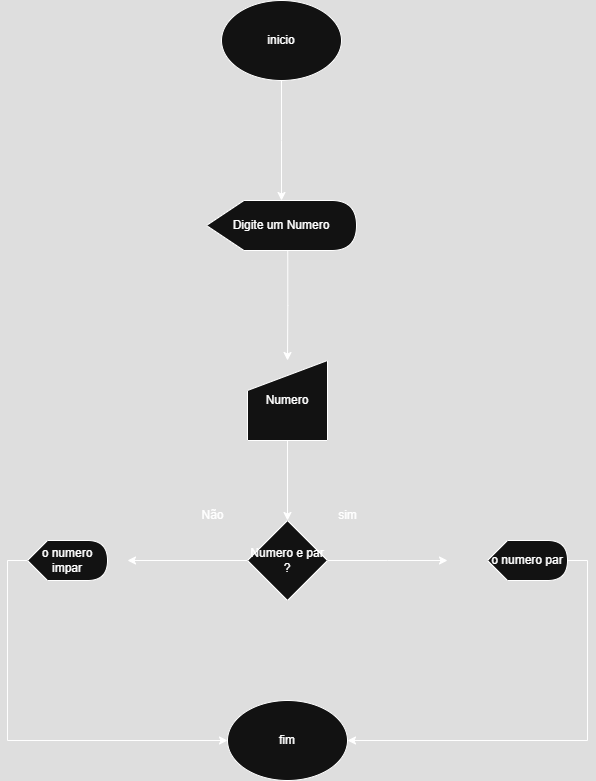

The diagram above was exported from draw.io. Its source (the exported page's mxGraphModel, read from the mxfile embedded in the PNG):
<mxGraphModel dx="1044" dy="608" grid="1" gridSize="10" guides="1" tooltips="1" connect="1" arrows="1" fold="1" page="1" pageScale="1" pageWidth="827" pageHeight="1169" math="0" shadow="0">
  <root>
    <mxCell id="0" />
    <mxCell id="1" parent="0" />
    <mxCell id="fOafj7yEvNz2dt4urdhl-2" style="edgeStyle=orthogonalEdgeStyle;rounded=0;orthogonalLoop=1;jettySize=auto;html=1;exitX=0.5;exitY=1;exitDx=0;exitDy=0;" edge="1" parent="1" source="fOafj7yEvNz2dt4urdhl-1">
      <mxGeometry relative="1" as="geometry">
        <mxPoint x="354" y="240" as="targetPoint" />
      </mxGeometry>
    </mxCell>
    <mxCell id="fOafj7yEvNz2dt4urdhl-1" value="inicio" style="ellipse;whiteSpace=wrap;html=1;" vertex="1" parent="1">
      <mxGeometry x="294" y="40" width="120" height="80" as="geometry" />
    </mxCell>
    <mxCell id="fOafj7yEvNz2dt4urdhl-5" style="edgeStyle=orthogonalEdgeStyle;rounded=0;orthogonalLoop=1;jettySize=auto;html=1;exitX=0;exitY=0;exitDx=81.25;exitDy=50;exitPerimeter=0;" edge="1" parent="1" source="fOafj7yEvNz2dt4urdhl-3">
      <mxGeometry relative="1" as="geometry">
        <mxPoint x="360" y="400" as="targetPoint" />
      </mxGeometry>
    </mxCell>
    <mxCell id="fOafj7yEvNz2dt4urdhl-3" value="Digite um Numero" style="shape=display;whiteSpace=wrap;html=1;" vertex="1" parent="1">
      <mxGeometry x="279" y="240" width="150" height="50" as="geometry" />
    </mxCell>
    <mxCell id="fOafj7yEvNz2dt4urdhl-10" value="" style="edgeStyle=orthogonalEdgeStyle;rounded=0;orthogonalLoop=1;jettySize=auto;html=1;" edge="1" parent="1" source="fOafj7yEvNz2dt4urdhl-6" target="fOafj7yEvNz2dt4urdhl-9">
      <mxGeometry relative="1" as="geometry" />
    </mxCell>
    <mxCell id="fOafj7yEvNz2dt4urdhl-6" value="Numero" style="shape=manualInput;whiteSpace=wrap;html=1;" vertex="1" parent="1">
      <mxGeometry x="320" y="400" width="80" height="80" as="geometry" />
    </mxCell>
    <mxCell id="fOafj7yEvNz2dt4urdhl-7" value="Não" style="text;html=1;align=center;verticalAlign=middle;resizable=0;points=[];autosize=1;strokeColor=none;fillColor=none;" vertex="1" parent="1">
      <mxGeometry x="260" y="540" width="50" height="30" as="geometry" />
    </mxCell>
    <mxCell id="fOafj7yEvNz2dt4urdhl-8" value="sim" style="text;html=1;align=center;verticalAlign=middle;resizable=0;points=[];autosize=1;strokeColor=none;fillColor=none;" vertex="1" parent="1">
      <mxGeometry x="400" y="540" width="40" height="30" as="geometry" />
    </mxCell>
    <mxCell id="fOafj7yEvNz2dt4urdhl-11" style="edgeStyle=orthogonalEdgeStyle;rounded=0;orthogonalLoop=1;jettySize=auto;html=1;exitX=1;exitY=0.5;exitDx=0;exitDy=0;" edge="1" parent="1" source="fOafj7yEvNz2dt4urdhl-9">
      <mxGeometry relative="1" as="geometry">
        <mxPoint x="520" y="600" as="targetPoint" />
      </mxGeometry>
    </mxCell>
    <mxCell id="fOafj7yEvNz2dt4urdhl-12" style="edgeStyle=orthogonalEdgeStyle;rounded=0;orthogonalLoop=1;jettySize=auto;html=1;exitX=0;exitY=0.5;exitDx=0;exitDy=0;" edge="1" parent="1" source="fOafj7yEvNz2dt4urdhl-9">
      <mxGeometry relative="1" as="geometry">
        <mxPoint x="200" y="600" as="targetPoint" />
      </mxGeometry>
    </mxCell>
    <mxCell id="fOafj7yEvNz2dt4urdhl-9" value="Numero e par ?" style="rhombus;whiteSpace=wrap;html=1;" vertex="1" parent="1">
      <mxGeometry x="320" y="560" width="80" height="80" as="geometry" />
    </mxCell>
    <mxCell id="fOafj7yEvNz2dt4urdhl-16" style="edgeStyle=orthogonalEdgeStyle;rounded=0;orthogonalLoop=1;jettySize=auto;html=1;exitX=1;exitY=0.5;exitDx=0;exitDy=0;exitPerimeter=0;entryX=1;entryY=0.5;entryDx=0;entryDy=0;" edge="1" parent="1" source="fOafj7yEvNz2dt4urdhl-13" target="fOafj7yEvNz2dt4urdhl-15">
      <mxGeometry relative="1" as="geometry" />
    </mxCell>
    <mxCell id="fOafj7yEvNz2dt4urdhl-13" value="o numero par" style="shape=display;whiteSpace=wrap;html=1;" vertex="1" parent="1">
      <mxGeometry x="560" y="580" width="80" height="40" as="geometry" />
    </mxCell>
    <mxCell id="fOafj7yEvNz2dt4urdhl-17" style="edgeStyle=orthogonalEdgeStyle;rounded=0;orthogonalLoop=1;jettySize=auto;html=1;exitX=0;exitY=0.5;exitDx=0;exitDy=0;exitPerimeter=0;entryX=0;entryY=0.5;entryDx=0;entryDy=0;" edge="1" parent="1" source="fOafj7yEvNz2dt4urdhl-14" target="fOafj7yEvNz2dt4urdhl-15">
      <mxGeometry relative="1" as="geometry" />
    </mxCell>
    <mxCell id="fOafj7yEvNz2dt4urdhl-14" value="o numero impar" style="shape=display;whiteSpace=wrap;html=1;" vertex="1" parent="1">
      <mxGeometry x="100" y="580" width="80" height="40" as="geometry" />
    </mxCell>
    <mxCell id="fOafj7yEvNz2dt4urdhl-15" value="fim" style="ellipse;whiteSpace=wrap;html=1;" vertex="1" parent="1">
      <mxGeometry x="300" y="740" width="120" height="80" as="geometry" />
    </mxCell>
  </root>
</mxGraphModel>